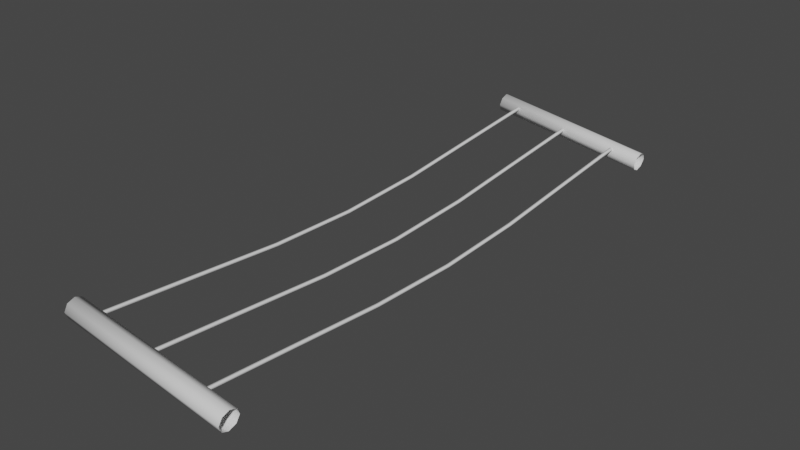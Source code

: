 # Source: CUHKA_DLI_BOLKONOV.blend  (saved by Blender 3.6.11; exported with 4.5.12 LTS)
import bpy
from mathutils import Matrix  # noqa: F401  (used for matrix-valued properties, if any)

bpy.ops.wm.read_factory_settings(use_empty=True)
scene = bpy.context.scene
scene.name = 'Scene'

# ---- collections
col_collection = bpy.data.collections.new('Collection'); scene.collection.children.link(col_collection)

# ---- world
world_world = bpy.data.worlds.new('World'); scene.world = world_world
world_world.use_nodes = True; world_world.node_tree.nodes.clear()
_N = world_world.node_tree.nodes; _L = world_world.node_tree.links
n0 = _N.new('ShaderNodeOutputWorld'); n0.name = 'World Output'; n0.location = (300, 300)
n1 = _N.new('ShaderNodeBackground'); n1.name = 'Background'; n1.location = (10, 300)
n1.inputs[0].default_value = (0.05088, 0.05088, 0.05088, 1.0)
_L.new(n1.outputs[0], n0.inputs[0])
n0.is_active_output = True
world_world.color = (0.05088, 0.05088, 0.05088)
world_world.use_sun_shadow = False
world_world.sun_shadow_jitter_overblur = 0.0

# ---- meshes
me_cube_001 = bpy.data.meshes.new('Cube.001')
me_cube_001.from_pydata([(-1.518, -1.969, -0.8195), (-1.511, -1.989, -0.7731), (-1.505, -1.969, -0.7268), (-1.521, -1.923, -0.8387), (-1.518, -1.876, -0.8195), (-1.502, -1.923, -0.7076), (-1.511, -1.856, -0.7731), (-1.505, -1.876, -0.7268), (-0.3711, -1.969, -0.9852), (-0.355, -1.923, -0.8734), (-0.3644, -1.989, -0.9389), (-0.3578, -1.969, -0.8926), (-0.3739, -1.923, -1.004), (-0.3711, -1.876, -0.9852), (-0.3644, -1.856, -0.9389), (-0.3578, -1.876, -0.8926), (-1.518, 1.969, -0.8195), (-1.511, 1.989, -0.7731), (-1.505, 1.969, -0.7268), (-1.521, 1.923, -0.8387), (-1.518, 1.876, -0.8195), (-1.502, 1.923, -0.7076), (-1.511, 1.856, -0.7731), (-1.505, 1.876, -0.7268), (-0.3711, 1.969, -0.9852), (-0.355, 1.923, -0.8734), (-0.3644, 1.989, -0.9389), (-0.3578, 1.969, -0.8926), (-0.3739, 1.923, -1.004), (-0.3711, 1.876, -0.9852), (-0.3644, 1.856, -0.9389), (-0.3578, 1.876, -0.8926), (-0.5737, 1.904, -0.8861), (-0.5737, 1.903, -0.8673), (-0.5737, -1.916, -0.8855), (-0.5737, -1.914, -0.8667), (-0.5548, 1.904, -0.8861), (-0.5548, 1.903, -0.8673), (-0.5548, -1.916, -0.8855), (-0.5548, -1.914, -0.8667), (-0.5737, -1.279, -0.9425), (-0.5737, -0.6434, -1.001), (-0.5737, -0.005591, -1.025), (-0.5737, 0.6323, -1.002), (-0.5737, 1.268, -0.9437), (-0.5737, 1.266, -0.9249), (-0.5737, 0.631, -0.9829), (-0.5737, -0.005579, -1.006), (-0.5737, -0.6421, -0.9821), (-0.5737, -1.277, -0.9238), (-0.5548, 1.268, -0.9437), (-0.5548, 0.6323, -1.002), (-0.5548, -0.005591, -1.025), (-0.5548, -0.6434, -1.001), (-0.5548, -1.279, -0.9425), (-0.5548, -1.277, -0.9238), (-0.5548, -0.6421, -0.9821), (-0.5548, -0.005579, -1.006), (-0.5548, 0.631, -0.9829), (-0.5548, 1.266, -0.9249), (-0.9736, 1.902, -0.8446), (-0.9736, 1.901, -0.8258), (-0.9736, -1.913, -0.8439), (-0.9736, -1.912, -0.8251), (-0.9548, 1.902, -0.8446), (-0.9548, 1.901, -0.8258), (-0.9548, -1.913, -0.8439), (-0.9548, -1.912, -0.8251), (-0.9736, -1.275, -0.9011), (-0.9736, -0.6405, -0.9593), (-0.9736, -0.005563, -0.983), (-0.9736, 0.6294, -0.9601), (-0.9736, 1.264, -0.9023), (-0.9736, 1.262, -0.8835), (-0.9736, 0.6281, -0.9413), (-0.9736, -0.005551, -0.9642), (-0.9736, -0.6392, -0.9405), (-0.9736, -1.273, -0.8824), (-0.9548, 1.264, -0.9023), (-0.9548, 0.6294, -0.9601), (-0.9548, -0.005563, -0.983), (-0.9548, -0.6405, -0.9593), (-0.9548, -1.275, -0.9011), (-0.9548, -1.273, -0.8824), (-0.9548, -0.6392, -0.9405), (-0.9548, -0.00555, -0.9642), (-0.9548, 0.6281, -0.9413), (-0.9548, 1.262, -0.8835), (-1.366, 1.898, -0.7793), (-1.366, 1.897, -0.7605), (-1.366, -1.909, -0.7786), (-1.366, -1.908, -0.7598), (-1.347, 1.898, -0.7793), (-1.347, 1.897, -0.7605), (-1.347, -1.909, -0.7786), (-1.347, -1.908, -0.7598), (-1.366, -1.268, -0.836), (-1.366, -0.6359, -0.8941), (-1.366, -0.005519, -0.9176), (-1.366, 0.6248, -0.8949), (-1.366, 1.257, -0.8372), (-1.366, 1.255, -0.8184), (-1.366, 0.6235, -0.8761), (-1.366, -0.005507, -0.8988), (-1.366, -0.6346, -0.8753), (-1.366, -1.266, -0.8173), (-1.347, 1.257, -0.8372), (-1.347, 0.6248, -0.8949), (-1.347, -0.00552, -0.9176), (-1.347, -0.6359, -0.8941), (-1.347, -1.268, -0.836), (-1.347, -1.266, -0.8173), (-1.347, -0.6346, -0.8753), (-1.347, -0.005507, -0.8988), (-1.347, 0.6235, -0.8761), (-1.347, 1.255, -0.8184), (-1.511, -1.923, -0.7731), (-1.511, 1.923, -0.7731)], [], [(12, 3, 4, 13), (13, 4, 6, 14), (5, 9, 15, 7), (7, 15, 14, 6), (3, 12, 8, 0), (0, 8, 10, 1), (9, 5, 2, 11), (11, 2, 1, 10), (28, 29, 20, 19), (29, 30, 22, 20), (21, 23, 31, 25), (23, 22, 30, 31), (19, 16, 24, 28), (16, 17, 26, 24), (25, 27, 18, 21), (27, 26, 17, 18), (40, 49, 35, 34), (50, 59, 37, 36), (44, 50, 36, 32), (59, 45, 33, 37), (39, 35, 49, 55), (55, 49, 48, 56), (56, 48, 47, 57), (57, 47, 46, 58), (58, 46, 45, 59), (34, 38, 54, 40), (40, 54, 53, 41), (41, 53, 52, 42), (42, 52, 51, 43), (43, 51, 50, 44), (38, 39, 55, 54), (54, 55, 56, 53), (53, 56, 57, 52), (52, 57, 58, 51), (51, 58, 59, 50), (32, 33, 45, 44), (44, 45, 46, 43), (43, 46, 47, 42), (42, 47, 48, 41), (41, 48, 49, 40), (68, 77, 63, 62), (78, 87, 65, 64), (72, 78, 64, 60), (87, 73, 61, 65), (67, 63, 77, 83), (83, 77, 76, 84), (84, 76, 75, 85), (85, 75, 74, 86), (86, 74, 73, 87), (62, 66, 82, 68), (68, 82, 81, 69), (69, 81, 80, 70), (70, 80, 79, 71), (71, 79, 78, 72), (66, 67, 83, 82), (82, 83, 84, 81), (81, 84, 85, 80), (80, 85, 86, 79), (79, 86, 87, 78), (60, 61, 73, 72), (72, 73, 74, 71), (71, 74, 75, 70), (70, 75, 76, 69), (69, 76, 77, 68), (96, 105, 91, 90), (106, 115, 93, 92), (100, 106, 92, 88), (115, 101, 89, 93), (95, 91, 105, 111), (111, 105, 104, 112), (112, 104, 103, 113), (113, 103, 102, 114), (114, 102, 101, 115), (90, 94, 110, 96), (96, 110, 109, 97), (97, 109, 108, 98), (98, 108, 107, 99), (99, 107, 106, 100), (94, 95, 111, 110), (110, 111, 112, 109), (109, 112, 113, 108), (108, 113, 114, 107), (107, 114, 115, 106), (88, 89, 101, 100), (100, 101, 102, 99), (99, 102, 103, 98), (98, 103, 104, 97), (97, 104, 105, 96), (6, 4, 116), (2, 5, 116), (0, 1, 116), (3, 0, 116), (7, 6, 116), (5, 7, 116), (4, 3, 116), (1, 2, 116), (20, 22, 117), (21, 18, 117), (17, 16, 117), (16, 19, 117), (22, 23, 117), (23, 21, 117), (19, 20, 117), (18, 17, 117)])
me_cube_001.polygons.foreach_set('use_smooth', [True] * 104)
_uv = me_cube_001.uv_layers.new(name='UVMap')
_uv.uv.foreach_set('vector', [0.375, 0.625, 0.125, 0.625, 0.125, 0.5, 0.375, 0.5, 0.375, 0.5, 0.375, 0.25, 0.5, 0.25, 0.5, 0.5, 0.875, 0.625, 0.625, 0.625, 0.625, 0.5, 0.875, 0.5, 0.625, 0.25, 0.625, 0.5, 0.5, 0.5, 0.5, 0.25, 0.125, 0.625, 0.375, 0.625, 0.375, 0.75, 0.125, 0.75, 0.375, 1.0, 0.375, 0.75, 0.5, 0.75, 0.5, 1.0, 0.625, 0.625, 0.875, 0.625, 0.875, 0.75, 0.625, 0.75, 0.625, 0.75, 0.625, 1.0, 0.5, 1.0, 0.5, 0.75, 0.375, 0.625, 0.375, 0.5, 0.125, 0.5, 0.125, 0.625, 0.375, 0.5, 0.5, 0.5, 0.5, 0.25, 0.375, 0.25, 0.875, 0.625, 0.875, 0.5, 0.625, 0.5, 0.625, 0.625, 0.625, 0.25, 0.5, 0.25, 0.5, 0.5, 0.625, 0.5, 0.125, 0.625, 0.125, 0.75, 0.375, 0.75, 0.375, 0.625, 0.375, 1.0, 0.5, 1.0, 0.5, 0.75, 0.375, 0.75, 0.625, 0.625, 0.625, 0.75, 0.875, 0.75, 0.875, 0.625, 0.625, 0.75, 0.5, 0.75, 0.5, 1.0, 0.625, 1.0, 0.375, 0.2083, 0.625, 0.2083, 0.625, 0.25, 0.375, 0.25, 0.375, 0.7083, 0.625, 0.7083, 0.625, 0.75, 0.375, 0.75, 0.125, 0.7083, 0.375, 0.7083, 0.375, 0.75, 0.125, 0.75, 0.625, 0.7083, 0.875, 0.7083, 0.875, 0.75, 0.625, 0.75, 0.625, 0.5, 0.875, 0.5, 0.875, 0.5417, 0.625, 0.5417, 0.625, 0.5417, 0.875, 0.5417, 0.875, 0.5833, 0.625, 0.5833, 0.625, 0.5833, 0.875, 0.5833, 0.875, 0.625, 0.625, 0.625, 0.625, 0.625, 0.875, 0.625, 0.875, 0.6667, 0.625, 0.6667, 0.625, 0.6667, 0.875, 0.6667, 0.875, 0.7083, 0.625, 0.7083, 0.125, 0.5, 0.375, 0.5, 0.375, 0.5417, 0.125, 0.5417, 0.125, 0.5417, 0.375, 0.5417, 0.375, 0.5833, 0.125, 0.5833, 0.125, 0.5833, 0.375, 0.5833, 0.375, 0.625, 0.125, 0.625, 0.125, 0.625, 0.375, 0.625, 0.375, 0.6667, 0.125, 0.6667, 0.125, 0.6667, 0.375, 0.6667, 0.375, 0.7083, 0.125, 0.7083, 0.375, 0.5, 0.625, 0.5, 0.625, 0.5417, 0.375, 0.5417, 0.375, 0.5417, 0.625, 0.5417, 0.625, 0.5833, 0.375, 0.5833, 0.375, 0.5833, 0.625, 0.5833, 0.625, 0.625, 0.375, 0.625, 0.375, 0.625, 0.625, 0.625, 0.625, 0.6667, 0.375, 0.6667, 0.375, 0.6667, 0.625, 0.6667, 0.625, 0.7083, 0.375, 0.7083, 0.375, 0.0, 0.625, 0.0, 0.625, 0.04167, 0.375, 0.04167, 0.375, 0.04167, 0.625, 0.04167, 0.625, 0.08333, 0.375, 0.08333, 0.375, 0.08333, 0.625, 0.08333, 0.625, 0.125, 0.375, 0.125, 0.375, 0.125, 0.625, 0.125, 0.625, 0.1667, 0.375, 0.1667, 0.375, 0.1667, 0.625, 0.1667, 0.625, 0.2083, 0.375, 0.2083, 0.375, 0.2083, 0.625, 0.2083, 0.625, 0.25, 0.375, 0.25, 0.375, 0.7083, 0.625, 0.7083, 0.625, 0.75, 0.375, 0.75, 0.125, 0.7083, 0.375, 0.7083, 0.375, 0.75, 0.125, 0.75, 0.625, 0.7083, 0.875, 0.7083, 0.875, 0.75, 0.625, 0.75, 0.625, 0.5, 0.875, 0.5, 0.875, 0.5417, 0.625, 0.5417, 0.625, 0.5417, 0.875, 0.5417, 0.875, 0.5833, 0.625, 0.5833, 0.625, 0.5833, 0.875, 0.5833, 0.875, 0.625, 0.625, 0.625, 0.625, 0.625, 0.875, 0.625, 0.875, 0.6667, 0.625, 0.6667, 0.625, 0.6667, 0.875, 0.6667, 0.875, 0.7083, 0.625, 0.7083, 0.125, 0.5, 0.375, 0.5, 0.375, 0.5417, 0.125, 0.5417, 0.125, 0.5417, 0.375, 0.5417, 0.375, 0.5833, 0.125, 0.5833, 0.125, 0.5833, 0.375, 0.5833, 0.375, 0.625, 0.125, 0.625, 0.125, 0.625, 0.375, 0.625, 0.375, 0.6667, 0.125, 0.6667, 0.125, 0.6667, 0.375, 0.6667, 0.375, 0.7083, 0.125, 0.7083, 0.375, 0.5, 0.625, 0.5, 0.625, 0.5417, 0.375, 0.5417, 0.375, 0.5417, 0.625, 0.5417, 0.625, 0.5833, 0.375, 0.5833, 0.375, 0.5833, 0.625, 0.5833, 0.625, 0.625, 0.375, 0.625, 0.375, 0.625, 0.625, 0.625, 0.625, 0.6667, 0.375, 0.6667, 0.375, 0.6667, 0.625, 0.6667, 0.625, 0.7083, 0.375, 0.7083, 0.375, 0.0, 0.625, 0.0, 0.625, 0.04167, 0.375, 0.04167, 0.375, 0.04167, 0.625, 0.04167, 0.625, 0.08333, 0.375, 0.08333, 0.375, 0.08333, 0.625, 0.08333, 0.625, 0.125, 0.375, 0.125, 0.375, 0.125, 0.625, 0.125, 0.625, 0.1667, 0.375, 0.1667, 0.375, 0.1667, 0.625, 0.1667, 0.625, 0.2083, 0.375, 0.2083, 0.375, 0.2083, 0.625, 0.2083, 0.625, 0.25, 0.375, 0.25, 0.375, 0.7083, 0.625, 0.7083, 0.625, 0.75, 0.375, 0.75, 0.125, 0.7083, 0.375, 0.7083, 0.375, 0.75, 0.125, 0.75, 0.625, 0.7083, 0.875, 0.7083, 0.875, 0.75, 0.625, 0.75, 0.625, 0.5, 0.875, 0.5, 0.875, 0.5417, 0.625, 0.5417, 0.625, 0.5417, 0.875, 0.5417, 0.875, 0.5833, 0.625, 0.5833, 0.625, 0.5833, 0.875, 0.5833, 0.875, 0.625, 0.625, 0.625, 0.625, 0.625, 0.875, 0.625, 0.875, 0.6667, 0.625, 0.6667, 0.625, 0.6667, 0.875, 0.6667, 0.875, 0.7083, 0.625, 0.7083, 0.125, 0.5, 0.375, 0.5, 0.375, 0.5417, 0.125, 0.5417, 0.125, 0.5417, 0.375, 0.5417, 0.375, 0.5833, 0.125, 0.5833, 0.125, 0.5833, 0.375, 0.5833, 0.375, 0.625, 0.125, 0.625, 0.125, 0.625, 0.375, 0.625, 0.375, 0.6667, 0.125, 0.6667, 0.125, 0.6667, 0.375, 0.6667, 0.375, 0.7083, 0.125, 0.7083, 0.375, 0.5, 0.625, 0.5, 0.625, 0.5417, 0.375, 0.5417, 0.375, 0.5417, 0.625, 0.5417, 0.625, 0.5833, 0.375, 0.5833, 0.375, 0.5833, 0.625, 0.5833, 0.625, 0.625, 0.375, 0.625, 0.375, 0.625, 0.625, 0.625, 0.625, 0.6667, 0.375, 0.6667, 0.375, 0.6667, 0.625, 0.6667, 0.625, 0.7083, 0.375, 0.7083, 0.375, 0.0, 0.625, 0.0, 0.625, 0.04167, 0.375, 0.04167, 0.375, 0.04167, 0.625, 0.04167, 0.625, 0.08333, 0.375, 0.08333, 0.375, 0.08333, 0.625, 0.08333, 0.625, 0.125, 0.375, 0.125, 0.375, 0.125, 0.625, 0.125, 0.625, 0.1667, 0.375, 0.1667, 0.375, 0.1667, 0.625, 0.1667, 0.625, 0.2083, 0.375, 0.2083, 0.5, 0.25, 0.375, 0.25, 0.5, 0.25, 0.875, 0.75, 0.875, 0.625, 0.875, 0.75, 0.375, 1.0, 0.5, 1.0, 0.375, 1.0, 0.125, 0.625, 0.125, 0.75, 0.125, 0.625, 0.625, 0.25, 0.5, 0.25, 0.625, 0.25, 0.875, 0.625, 0.875, 0.5, 0.875, 0.625, 0.125, 0.5, 0.125, 0.625, 0.125, 0.5, 0.5, 1.0, 0.625, 1.0, 0.5, 1.0, 0.375, 0.25, 0.5, 0.25, 0.375, 0.25, 0.875, 0.625, 0.875, 0.75, 0.875, 0.625, 0.5, 1.0, 0.375, 1.0, 0.5, 1.0, 0.125, 0.75, 0.125, 0.625, 0.125, 0.75, 0.5, 0.25, 0.625, 0.25, 0.5, 0.25, 0.875, 0.5, 0.875, 0.625, 0.875, 0.5, 0.125, 0.625, 0.125, 0.5, 0.125, 0.625, 0.625, 1.0, 0.5, 1.0, 0.625, 1.0])
me_cube_001.update()

# ---- objects
ob_cube = bpy.data.objects.new('Cube', me_cube_001)

# ---- transforms, parenting, visibility, modifiers, constraints
ob_cube.location = (0.3528, 3.07e-08, 0.897)

# ---- collection membership
col_collection.objects.link(ob_cube)

# ---- scene / render settings (as saved in the file)
scene.frame_start = 1; scene.frame_end = 250; scene.frame_set(76)
scene.render.engine = 'BLENDER_EEVEE_NEXT'
scene.cycles.sampling_pattern = 'TABULATED_SOBOL'
scene.view_settings.view_transform = 'Filmic'
bpy.context.view_layer.update()

# ---- added for rendering (the .blend has no active camera and no usable light): camera, sun
cam_auto = bpy.data.cameras.new('AutoCamera')
cam_auto.lens = 50.0
cam_auto.sensor_width = 36.0
cam_auto.clip_end = 1000.0
ob_auto_camera = bpy.data.objects.new('AutoCamera', cam_auto)
scene.collection.objects.link(ob_auto_camera)
ob_auto_camera.location = (3.26121, -4.61557, 3.10791)
ob_auto_camera.rotation_euler = (1.09748, -7.21219e-08, 0.694738)
scene.camera = ob_auto_camera
light_auto_sun = bpy.data.lights.new('AutoSun', 'SUN')
light_auto_sun.energy = 3.0
light_auto_sun.angle = 0.0523599
ob_auto_sun = bpy.data.objects.new('AutoSun', light_auto_sun)
scene.collection.objects.link(ob_auto_sun)
ob_auto_sun.rotation_euler = (0.872665, 0.174533, 0.523599)
bpy.context.view_layer.update()
